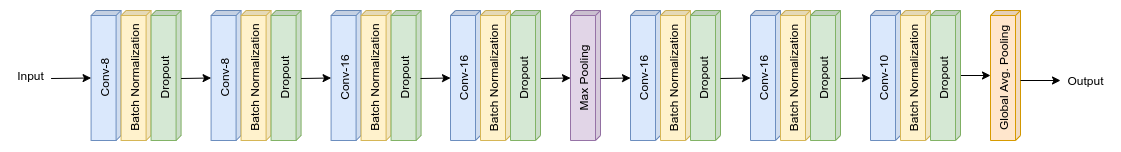

The diagram above was exported from draw.io. Its source (the exported page's mxGraphModel, read from the mxfile embedded in the PNG):
<mxGraphModel dx="1869" dy="537" grid="1" gridSize="10" guides="1" tooltips="1" connect="1" arrows="1" fold="1" page="1" pageScale="1" pageWidth="850" pageHeight="1100" math="0" shadow="0">
  <root>
    <mxCell id="0" />
    <mxCell id="1" parent="0" />
    <mxCell id="BBDLiQpHe6wStUlUFPfS-2" value="Conv-8" style="shape=cube;whiteSpace=wrap;html=1;boundedLbl=1;backgroundOutline=1;darkOpacity=0.05;darkOpacity2=0.1;direction=south;size=5;horizontal=0;flipV=0;verticalAlign=middle;fillColor=#dae8fc;strokeColor=#6c8ebf;" parent="1" vertex="1">
      <mxGeometry x="-69.41" y="100" width="30" height="130" as="geometry" />
    </mxCell>
    <mxCell id="BBDLiQpHe6wStUlUFPfS-3" value="Batch Normalization" style="shape=cube;whiteSpace=wrap;html=1;boundedLbl=1;backgroundOutline=1;darkOpacity=0.05;darkOpacity2=0.1;direction=south;size=5;horizontal=0;flipV=0;verticalAlign=middle;fillColor=#fff2cc;strokeColor=#d6b656;" parent="1" vertex="1">
      <mxGeometry x="-39.41" y="100" width="30" height="130" as="geometry" />
    </mxCell>
    <mxCell id="BBDLiQpHe6wStUlUFPfS-4" value="Dropout" style="shape=cube;whiteSpace=wrap;html=1;boundedLbl=1;backgroundOutline=1;darkOpacity=0.05;darkOpacity2=0.1;direction=south;size=5;horizontal=0;flipV=0;verticalAlign=middle;fillColor=#d5e8d4;strokeColor=#82b366;" parent="1" vertex="1">
      <mxGeometry x="-9.409999999999997" y="100" width="30" height="130" as="geometry" />
    </mxCell>
    <mxCell id="BBDLiQpHe6wStUlUFPfS-5" value="Conv-8" style="shape=cube;whiteSpace=wrap;html=1;boundedLbl=1;backgroundOutline=1;darkOpacity=0.05;darkOpacity2=0.1;direction=south;size=5;horizontal=0;flipV=0;verticalAlign=middle;fillColor=#dae8fc;strokeColor=#6c8ebf;" parent="1" vertex="1">
      <mxGeometry x="50.59" y="100" width="30" height="130" as="geometry" />
    </mxCell>
    <mxCell id="BBDLiQpHe6wStUlUFPfS-6" value="Batch Normalization" style="shape=cube;whiteSpace=wrap;html=1;boundedLbl=1;backgroundOutline=1;darkOpacity=0.05;darkOpacity2=0.1;direction=south;size=5;horizontal=0;flipV=0;verticalAlign=middle;fillColor=#fff2cc;strokeColor=#d6b656;" parent="1" vertex="1">
      <mxGeometry x="80.59" y="100" width="30" height="130" as="geometry" />
    </mxCell>
    <mxCell id="BBDLiQpHe6wStUlUFPfS-7" value="Dropout" style="shape=cube;whiteSpace=wrap;html=1;boundedLbl=1;backgroundOutline=1;darkOpacity=0.05;darkOpacity2=0.1;direction=south;size=5;horizontal=0;flipV=0;verticalAlign=middle;fillColor=#d5e8d4;strokeColor=#82b366;" parent="1" vertex="1">
      <mxGeometry x="110.59" y="100" width="30" height="130" as="geometry" />
    </mxCell>
    <mxCell id="BBDLiQpHe6wStUlUFPfS-8" value="Conv-16" style="shape=cube;whiteSpace=wrap;html=1;boundedLbl=1;backgroundOutline=1;darkOpacity=0.05;darkOpacity2=0.1;direction=south;size=5;horizontal=0;flipV=0;verticalAlign=middle;fillColor=#dae8fc;strokeColor=#6c8ebf;" parent="1" vertex="1">
      <mxGeometry x="170.59" y="100" width="30" height="130" as="geometry" />
    </mxCell>
    <mxCell id="BBDLiQpHe6wStUlUFPfS-9" value="Batch Normalization" style="shape=cube;whiteSpace=wrap;html=1;boundedLbl=1;backgroundOutline=1;darkOpacity=0.05;darkOpacity2=0.1;direction=south;size=5;horizontal=0;flipV=0;verticalAlign=middle;fillColor=#fff2cc;strokeColor=#d6b656;" parent="1" vertex="1">
      <mxGeometry x="200.59" y="100" width="30" height="130" as="geometry" />
    </mxCell>
    <mxCell id="BBDLiQpHe6wStUlUFPfS-10" value="Max Pooling" style="shape=cube;whiteSpace=wrap;html=1;boundedLbl=1;backgroundOutline=1;darkOpacity=0.05;darkOpacity2=0.1;direction=south;size=5;horizontal=0;flipV=0;verticalAlign=middle;fillColor=#e1d5e7;strokeColor=#9673a6;" parent="1" vertex="1">
      <mxGeometry x="410" y="100" width="30" height="130" as="geometry" />
    </mxCell>
    <mxCell id="BBDLiQpHe6wStUlUFPfS-15" value="Conv-16" style="shape=cube;whiteSpace=wrap;html=1;boundedLbl=1;backgroundOutline=1;darkOpacity=0.05;darkOpacity2=0.1;direction=south;size=5;horizontal=0;flipV=0;verticalAlign=middle;fillColor=#dae8fc;strokeColor=#6c8ebf;" parent="1" vertex="1">
      <mxGeometry x="470" y="100" width="30" height="130" as="geometry" />
    </mxCell>
    <mxCell id="BBDLiQpHe6wStUlUFPfS-16" value="Batch Normalization" style="shape=cube;whiteSpace=wrap;html=1;boundedLbl=1;backgroundOutline=1;darkOpacity=0.05;darkOpacity2=0.1;direction=south;size=5;horizontal=0;flipV=0;verticalAlign=middle;fillColor=#fff2cc;strokeColor=#d6b656;" parent="1" vertex="1">
      <mxGeometry x="500" y="100" width="30" height="130" as="geometry" />
    </mxCell>
    <mxCell id="BBDLiQpHe6wStUlUFPfS-17" value="Dropout" style="shape=cube;whiteSpace=wrap;html=1;boundedLbl=1;backgroundOutline=1;darkOpacity=0.05;darkOpacity2=0.1;direction=south;size=5;horizontal=0;flipV=0;verticalAlign=middle;fillColor=#d5e8d4;strokeColor=#82b366;" parent="1" vertex="1">
      <mxGeometry x="530" y="100" width="30" height="130" as="geometry" />
    </mxCell>
    <mxCell id="BBDLiQpHe6wStUlUFPfS-18" value="Conv-16" style="shape=cube;whiteSpace=wrap;html=1;boundedLbl=1;backgroundOutline=1;darkOpacity=0.05;darkOpacity2=0.1;direction=south;size=5;horizontal=0;flipV=0;verticalAlign=middle;fillColor=#dae8fc;strokeColor=#6c8ebf;" parent="1" vertex="1">
      <mxGeometry x="590" y="100" width="30" height="130" as="geometry" />
    </mxCell>
    <mxCell id="BBDLiQpHe6wStUlUFPfS-19" value="Batch Normalization" style="shape=cube;whiteSpace=wrap;html=1;boundedLbl=1;backgroundOutline=1;darkOpacity=0.05;darkOpacity2=0.1;direction=south;size=5;horizontal=0;flipV=0;verticalAlign=middle;fillColor=#fff2cc;strokeColor=#d6b656;" parent="1" vertex="1">
      <mxGeometry x="620" y="100" width="30" height="130" as="geometry" />
    </mxCell>
    <mxCell id="BBDLiQpHe6wStUlUFPfS-20" value="Dropout" style="shape=cube;whiteSpace=wrap;html=1;boundedLbl=1;backgroundOutline=1;darkOpacity=0.05;darkOpacity2=0.1;direction=south;size=5;horizontal=0;flipV=0;verticalAlign=middle;fillColor=#d5e8d4;strokeColor=#82b366;" parent="1" vertex="1">
      <mxGeometry x="650" y="100" width="30" height="130" as="geometry" />
    </mxCell>
    <mxCell id="BBDLiQpHe6wStUlUFPfS-21" value="Conv-10" style="shape=cube;whiteSpace=wrap;html=1;boundedLbl=1;backgroundOutline=1;darkOpacity=0.05;darkOpacity2=0.1;direction=south;size=5;horizontal=0;flipV=0;verticalAlign=middle;fillColor=#dae8fc;strokeColor=#6c8ebf;" parent="1" vertex="1">
      <mxGeometry x="710" y="100" width="30" height="130" as="geometry" />
    </mxCell>
    <mxCell id="BBDLiQpHe6wStUlUFPfS-22" value="Global Avg. Pooling" style="shape=cube;whiteSpace=wrap;html=1;boundedLbl=1;backgroundOutline=1;darkOpacity=0.05;darkOpacity2=0.1;direction=south;size=5;horizontal=0;flipV=0;verticalAlign=middle;fillColor=#ffe6cc;strokeColor=#d79b00;" parent="1" vertex="1">
      <mxGeometry x="830" y="100" width="30" height="130" as="geometry" />
    </mxCell>
    <mxCell id="BBDLiQpHe6wStUlUFPfS-28" value="" style="endArrow=classic;html=1;entryX=0;entryY=0;entryDx=67.5;entryDy=30;entryPerimeter=0;" parent="1" target="BBDLiQpHe6wStUlUFPfS-5" edge="1">
      <mxGeometry width="50" height="50" relative="1" as="geometry">
        <mxPoint x="20.590000000000003" y="168" as="sourcePoint" />
        <mxPoint x="-19.409999999999997" y="250" as="targetPoint" />
      </mxGeometry>
    </mxCell>
    <mxCell id="BBDLiQpHe6wStUlUFPfS-30" value="" style="endArrow=classic;html=1;entryX=0;entryY=0;entryDx=67.5;entryDy=30;entryPerimeter=0;" parent="1" target="BBDLiQpHe6wStUlUFPfS-8" edge="1">
      <mxGeometry width="50" height="50" relative="1" as="geometry">
        <mxPoint x="140.59" y="168" as="sourcePoint" />
        <mxPoint x="60.59" y="177.5" as="targetPoint" />
      </mxGeometry>
    </mxCell>
    <mxCell id="BBDLiQpHe6wStUlUFPfS-31" value="" style="endArrow=classic;html=1;entryX=0;entryY=0;entryDx=67.5;entryDy=30;entryPerimeter=0;" parent="1" target="BBDLiQpHe6wStUlUFPfS-10" edge="1">
      <mxGeometry width="50" height="50" relative="1" as="geometry">
        <mxPoint x="380" y="168" as="sourcePoint" />
        <mxPoint x="220" y="187.5" as="targetPoint" />
      </mxGeometry>
    </mxCell>
    <mxCell id="BBDLiQpHe6wStUlUFPfS-32" value="" style="endArrow=classic;html=1;entryX=0;entryY=0;entryDx=67.5;entryDy=30;entryPerimeter=0;" parent="1" target="BBDLiQpHe6wStUlUFPfS-15" edge="1">
      <mxGeometry width="50" height="50" relative="1" as="geometry">
        <mxPoint x="440" y="168" as="sourcePoint" />
        <mxPoint x="420" y="177.5" as="targetPoint" />
      </mxGeometry>
    </mxCell>
    <mxCell id="BBDLiQpHe6wStUlUFPfS-33" value="" style="endArrow=classic;html=1;entryX=0;entryY=0;entryDx=67.5;entryDy=30;entryPerimeter=0;" parent="1" target="BBDLiQpHe6wStUlUFPfS-18" edge="1">
      <mxGeometry width="50" height="50" relative="1" as="geometry">
        <mxPoint x="560" y="168" as="sourcePoint" />
        <mxPoint x="480" y="177.5" as="targetPoint" />
      </mxGeometry>
    </mxCell>
    <mxCell id="BBDLiQpHe6wStUlUFPfS-34" value="" style="endArrow=classic;html=1;entryX=0;entryY=0;entryDx=67.5;entryDy=30;entryPerimeter=0;" parent="1" target="BBDLiQpHe6wStUlUFPfS-21" edge="1">
      <mxGeometry width="50" height="50" relative="1" as="geometry">
        <mxPoint x="680" y="168" as="sourcePoint" />
        <mxPoint x="600" y="177.5" as="targetPoint" />
      </mxGeometry>
    </mxCell>
    <mxCell id="BBDLiQpHe6wStUlUFPfS-36" value="" style="endArrow=classic;html=1;entryX=0;entryY=0;entryDx=67.5;entryDy=30;entryPerimeter=0;" parent="1" target="BBDLiQpHe6wStUlUFPfS-2" edge="1">
      <mxGeometry width="50" height="50" relative="1" as="geometry">
        <mxPoint x="-109.41" y="168" as="sourcePoint" />
        <mxPoint x="-19.409999999999997" y="250" as="targetPoint" />
      </mxGeometry>
    </mxCell>
    <mxCell id="BBDLiQpHe6wStUlUFPfS-37" value="Input" style="text;html=1;align=center;verticalAlign=middle;resizable=0;points=[];autosize=1;" parent="1" vertex="1">
      <mxGeometry x="-150" y="155" width="40" height="20" as="geometry" />
    </mxCell>
    <mxCell id="BBDLiQpHe6wStUlUFPfS-38" value="" style="endArrow=classic;html=1;" parent="1" edge="1">
      <mxGeometry width="50" height="50" relative="1" as="geometry">
        <mxPoint x="860" y="170" as="sourcePoint" />
        <mxPoint x="900" y="170" as="targetPoint" />
      </mxGeometry>
    </mxCell>
    <mxCell id="BBDLiQpHe6wStUlUFPfS-39" value="Output" style="text;html=1;align=center;verticalAlign=middle;resizable=0;points=[];autosize=1;" parent="1" vertex="1">
      <mxGeometry x="900" y="160" width="50" height="20" as="geometry" />
    </mxCell>
    <mxCell id="B1B-GuQrUn8MntCp_xfd-1" value="Dropout" style="shape=cube;whiteSpace=wrap;html=1;boundedLbl=1;backgroundOutline=1;darkOpacity=0.05;darkOpacity2=0.1;direction=south;size=5;horizontal=0;flipV=0;verticalAlign=middle;fillColor=#d5e8d4;strokeColor=#82b366;" vertex="1" parent="1">
      <mxGeometry x="230.59000000000003" y="100" width="30" height="130" as="geometry" />
    </mxCell>
    <mxCell id="B1B-GuQrUn8MntCp_xfd-2" value="Conv-16" style="shape=cube;whiteSpace=wrap;html=1;boundedLbl=1;backgroundOutline=1;darkOpacity=0.05;darkOpacity2=0.1;direction=south;size=5;horizontal=0;flipV=0;verticalAlign=middle;fillColor=#dae8fc;strokeColor=#6c8ebf;" vertex="1" parent="1">
      <mxGeometry x="290" y="100" width="30" height="130" as="geometry" />
    </mxCell>
    <mxCell id="B1B-GuQrUn8MntCp_xfd-3" value="Batch Normalization" style="shape=cube;whiteSpace=wrap;html=1;boundedLbl=1;backgroundOutline=1;darkOpacity=0.05;darkOpacity2=0.1;direction=south;size=5;horizontal=0;flipV=0;verticalAlign=middle;fillColor=#fff2cc;strokeColor=#d6b656;" vertex="1" parent="1">
      <mxGeometry x="320" y="100" width="30" height="130" as="geometry" />
    </mxCell>
    <mxCell id="B1B-GuQrUn8MntCp_xfd-4" value="Dropout" style="shape=cube;whiteSpace=wrap;html=1;boundedLbl=1;backgroundOutline=1;darkOpacity=0.05;darkOpacity2=0.1;direction=south;size=5;horizontal=0;flipV=0;verticalAlign=middle;fillColor=#d5e8d4;strokeColor=#82b366;" vertex="1" parent="1">
      <mxGeometry x="350" y="100" width="30" height="130" as="geometry" />
    </mxCell>
    <mxCell id="B1B-GuQrUn8MntCp_xfd-5" value="" style="endArrow=classic;html=1;entryX=0;entryY=0;entryDx=67.5;entryDy=30;entryPerimeter=0;" edge="1" parent="1" target="B1B-GuQrUn8MntCp_xfd-2">
      <mxGeometry width="50" height="50" relative="1" as="geometry">
        <mxPoint x="260" y="168" as="sourcePoint" />
        <mxPoint x="180.59000000000015" y="177.5" as="targetPoint" />
      </mxGeometry>
    </mxCell>
    <mxCell id="B1B-GuQrUn8MntCp_xfd-6" value="Batch Normalization" style="shape=cube;whiteSpace=wrap;html=1;boundedLbl=1;backgroundOutline=1;darkOpacity=0.05;darkOpacity2=0.1;direction=south;size=5;horizontal=0;flipV=0;verticalAlign=middle;fillColor=#fff2cc;strokeColor=#d6b656;" vertex="1" parent="1">
      <mxGeometry x="740" y="100" width="30" height="130" as="geometry" />
    </mxCell>
    <mxCell id="B1B-GuQrUn8MntCp_xfd-10" style="edgeStyle=orthogonalEdgeStyle;rounded=0;orthogonalLoop=1;jettySize=auto;html=1;" edge="1" parent="1" source="B1B-GuQrUn8MntCp_xfd-7" target="BBDLiQpHe6wStUlUFPfS-22">
      <mxGeometry relative="1" as="geometry" />
    </mxCell>
    <mxCell id="B1B-GuQrUn8MntCp_xfd-7" value="Dropout" style="shape=cube;whiteSpace=wrap;html=1;boundedLbl=1;backgroundOutline=1;darkOpacity=0.05;darkOpacity2=0.1;direction=south;size=5;horizontal=0;flipV=0;verticalAlign=middle;fillColor=#d5e8d4;strokeColor=#82b366;" vertex="1" parent="1">
      <mxGeometry x="770" y="100" width="30" height="130" as="geometry" />
    </mxCell>
  </root>
</mxGraphModel>